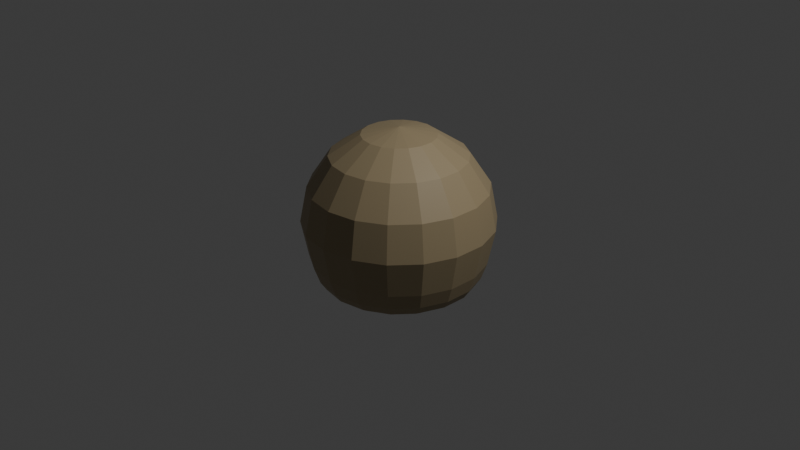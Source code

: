 # Source: dough_ball.blend  (saved by Blender 4.0.36; exported with 4.5.12 LTS)
import bpy
from mathutils import Matrix  # noqa: F401  (used for matrix-valued properties, if any)

bpy.ops.wm.read_factory_settings(use_empty=True)
scene = bpy.context.scene
scene.name = 'Scene'

# ---- collections
col_collection = bpy.data.collections.new('Collection'); scene.collection.children.link(col_collection)

# ---- materials (node trees are filled in below, after node groups)
mat_material_001 = bpy.data.materials.new('Material.001')
mat_material_001.use_transparent_shadow = False

# ---- material node trees
mat_material_001.use_nodes = True; mat_material_001.node_tree.nodes.clear()
_N = mat_material_001.node_tree.nodes; _L = mat_material_001.node_tree.links
n0 = _N.new('ShaderNodeBsdfPrincipled'); n0.name = 'Principled BSDF'; n0.location = (10, 300)
n0.inputs[0].default_value = (0.3593, 0.2832, 0.1641, 1.0)
n0.inputs[3].default_value = 1.45
n1 = _N.new('ShaderNodeOutputMaterial'); n1.name = 'Material Output'; n1.location = (300, 300)
_L.new(n0.outputs[0], n1.inputs[0])
n1.is_active_output = True

# ---- world
world_world = bpy.data.worlds.new('World'); scene.world = world_world
world_world.use_nodes = True; world_world.node_tree.nodes.clear()
_N = world_world.node_tree.nodes; _L = world_world.node_tree.links
n0 = _N.new('ShaderNodeOutputWorld'); n0.name = 'World Output'; n0.location = (300, 300)
n1 = _N.new('ShaderNodeBackground'); n1.name = 'Background'; n1.location = (10, 300)
n1.inputs[0].default_value = (0.05088, 0.05088, 0.05088, 1.0)
_L.new(n1.outputs[0], n0.inputs[0])
n0.is_active_output = True
world_world.color = (0.05088, 0.05088, 0.05088)
world_world.use_sun_shadow = False
world_world.sun_shadow_jitter_overblur = 0.0

# ---- cameras
cam_camera = bpy.data.cameras.new('Camera')
cam_camera.clip_end = 100.0
cam_camera.ortho_scale = 7.314

# ---- lights
light_light = bpy.data.lights.new('Light', 'POINT')
light_light.transmission_factor = 0.0
light_light.use_soft_falloff = False
light_light.energy = 1000.0
light_light.shadow_soft_size = 0.1
light_light.shadow_maximum_resolution = 0.006
light_light.use_absolute_resolution = True

# ---- meshes
me_sphere_001 = bpy.data.meshes.new('Sphere.001')
me_sphere_001.from_pydata([(0.1309, 0.3596, 0.9239), (0.2418, 0.6645, 0.7071), (0.316, 0.8682, 0.3827), (0.342, 0.9397, 0.0), (0.316, 0.8682, -0.3827), (0.2418, 0.6645, -0.7071), (0.246, 0.2932, 0.9239), (0.4545, 0.5417, 0.7071), (0.5939, 0.7077, 0.3827), (0.6428, 0.766, 0.0), (0.5939, 0.7077, -0.3827), (0.4545, 0.5417, -0.7071), (0.3314, 0.1913, 0.9239), (0.6124, 0.3536, 0.7071), (0.8001, 0.4619, 0.3827), (0.866, 0.5, 0.0), (0.8001, 0.4619, -0.3827), (0.6124, 0.3536, -0.7071), (0.3769, 0.06645, 0.9239), (0.6964, 0.1228, 0.7071), (0.9098, 0.1604, 0.3827), (0.9848, 0.1736, 0.0), (0.9098, 0.1604, -0.3827), (0.6964, 0.1228, -0.7071), (0.3769, -0.06645, 0.9239), (0.6964, -0.1228, 0.7071), (0.9098, -0.1604, 0.3827), (0.9848, -0.1736, 0.0), (0.9098, -0.1604, -0.3827), (0.6964, -0.1228, -0.7071), (0.3314, -0.1913, 0.9239), (0.6124, -0.3536, 0.7071), (0.8001, -0.4619, 0.3827), (0.866, -0.5, 0.0), (0.8001, -0.4619, -0.3827), (0.6124, -0.3536, -0.7071), (0.246, -0.2932, 0.9239), (0.4545, -0.5417, 0.7071), (0.5939, -0.7077, 0.3827), (0.6428, -0.766, 0.0), (0.5939, -0.7077, -0.3827), (0.4545, -0.5417, -0.7071), (0.1309, -0.3596, 0.9239), (0.2418, -0.6645, 0.7071), (0.316, -0.8682, 0.3827), (0.342, -0.9397, 0.0), (0.316, -0.8682, -0.3827), (0.2418, -0.6645, -0.7071), (5.96e-08, -0.3827, 0.9239), (7.451e-08, -0.7071, 0.7071), (1.49e-07, -0.9239, 0.3827), (1.192e-07, -1.0, 0.0), (1.49e-07, -0.9239, -0.3827), (7.451e-08, -0.7071, -0.7071), (-0.1309, -0.3596, 0.9239), (-0.2418, -0.6645, 0.7071), (-0.316, -0.8682, 0.3827), (-0.342, -0.9397, 0.0), (-0.316, -0.8682, -0.3827), (-0.2418, -0.6645, -0.7071), (-0.246, -0.2932, 0.9239), (-0.4545, -0.5417, 0.7071), (-0.5939, -0.7077, 0.3827), (-0.6428, -0.766, 0.0), (-0.5939, -0.7077, -0.3827), (-0.4545, -0.5417, -0.7071), (-0.3314, -0.1913, 0.9239), (-0.6124, -0.3536, 0.7071), (-0.8001, -0.4619, 0.3827), (-0.866, -0.5, 0.0), (-0.8001, -0.4619, -0.3827), (-0.6124, -0.3536, -0.7071), (0.0, 0.0, 1.0), (-0.3769, -0.06645, 0.9239), (-0.6964, -0.1228, 0.7071), (-0.9098, -0.1604, 0.3827), (-0.9848, -0.1736, 0.0), (-0.9098, -0.1604, -0.3827), (-0.6964, -0.1228, -0.7071), (-0.3769, 0.06645, 0.9239), (-0.6964, 0.1228, 0.7071), (-0.9098, 0.1604, 0.3827), (-0.9848, 0.1736, 0.0), (-0.9098, 0.1604, -0.3827), (-0.6964, 0.1228, -0.7071), (-0.3314, 0.1913, 0.9239), (-0.6124, 0.3536, 0.7071), (-0.8001, 0.4619, 0.3827), (-0.866, 0.5, 0.0), (-0.8001, 0.4619, -0.3827), (-0.6124, 0.3536, -0.7071), (-0.246, 0.2932, 0.9239), (-0.4545, 0.5417, 0.7071), (-0.5939, 0.7077, 0.3827), (-0.6428, 0.766, 0.0), (-0.5939, 0.7077, -0.3827), (-0.4545, 0.5417, -0.7071), (-0.1309, 0.3596, 0.9239), (-0.2418, 0.6645, 0.7071), (-0.316, 0.8682, 0.3827), (-0.342, 0.9397, 0.0), (-0.316, 0.8682, -0.3827), (-0.2418, 0.6645, -0.7071), (-1.341e-07, 0.3827, 0.9239), (-1.49e-07, 0.7071, 0.7071), (-3.278e-07, 0.9239, 0.3827), (-2.98e-07, 1.0, 0.0), (-3.278e-07, 0.9239, -0.3827), (-1.49e-07, 0.7071, -0.7071), (0.2418, 0.6645, -0.7071), (0.4545, 0.5417, -0.7071), (0.6124, 0.3536, -0.7071), (0.6964, 0.1228, -0.7071), (0.6964, -0.1228, -0.7071), (0.6124, -0.3536, -0.7071), (0.4545, -0.5417, -0.7071), (0.2418, -0.6645, -0.7071), (7.451e-08, -0.7071, -0.7071), (-0.2418, -0.6645, -0.7071), (-0.4545, -0.5417, -0.7071), (-0.6124, -0.3536, -0.7071), (-0.6964, -0.1228, -0.7071), (-0.6964, 0.1228, -0.7071), (-0.6124, 0.3536, -0.7071), (-0.4545, 0.5417, -0.7071), (-0.2418, 0.6645, -0.7071), (-1.49e-07, 0.7071, -0.7071), (0.2418, 0.6645, -0.7071), (0.4545, 0.5417, -0.7071), (0.6124, 0.3536, -0.7071), (0.6964, 0.1228, -0.7071), (0.6964, -0.1228, -0.7071), (0.6124, -0.3536, -0.7071), (0.4545, -0.5417, -0.7071), (0.2418, -0.6645, -0.7071), (7.451e-08, -0.7071, -0.7071), (-0.2418, -0.6645, -0.7071), (-0.4545, -0.5417, -0.7071), (-0.6124, -0.3536, -0.7071), (-0.6964, -0.1228, -0.7071), (-0.6964, 0.1228, -0.7071), (-0.6124, 0.3536, -0.7071), (-0.4545, 0.5417, -0.7071), (-0.2418, 0.6645, -0.7071), (-1.49e-07, 0.7071, -0.7071), (0.2418, 0.6645, -0.7071), (0.4545, 0.5417, -0.7071), (0.6124, 0.3536, -0.7071), (0.6964, 0.1228, -0.7071), (0.6964, -0.1228, -0.7071), (0.6124, -0.3536, -0.7071), (0.4545, -0.5417, -0.7071), (0.2418, -0.6645, -0.7071), (7.451e-08, -0.7071, -0.7071), (-0.2418, -0.6645, -0.7071), (-0.4545, -0.5417, -0.7071), (-0.6124, -0.3536, -0.7071), (-0.6964, -0.1228, -0.7071), (-0.6964, 0.1228, -0.7071), (-0.6124, 0.3536, -0.7071), (-0.4545, 0.5417, -0.7071), (-0.2418, 0.6645, -0.7071), (-1.49e-07, 0.7071, -0.7071), (0.2418, 0.6645, -0.7071), (0.4545, 0.5417, -0.7071), (0.6124, 0.3536, -0.7071), (0.6964, 0.1228, -0.7071), (0.6964, -0.1228, -0.7071), (0.6124, -0.3536, -0.7071), (0.4545, -0.5417, -0.7071), (0.2418, -0.6645, -0.7071), (7.451e-08, -0.7071, -0.7071), (-0.2418, -0.6645, -0.7071), (-0.4545, -0.5417, -0.7071), (-0.6124, -0.3536, -0.7071), (-0.6964, -0.1228, -0.7071), (-0.6964, 0.1228, -0.7071), (-0.6124, 0.3536, -0.7071), (-0.4545, 0.5417, -0.7071), (-0.2418, 0.6645, -0.7071), (-1.49e-07, 0.7071, -0.7071), (0.2418, 0.6645, -0.7071), (0.4545, 0.5417, -0.7071), (0.6124, 0.3536, -0.7071), (0.6964, 0.1228, -0.7071), (0.6964, -0.1228, -0.7071), (0.6124, -0.3536, -0.7071), (0.4545, -0.5417, -0.7071), (0.2418, -0.6645, -0.7071), (7.451e-08, -0.7071, -0.7071), (-0.2418, -0.6645, -0.7071), (-0.4545, -0.5417, -0.7071), (-0.6124, -0.3536, -0.7071), (-0.6964, -0.1228, -0.7071), (-0.6964, 0.1228, -0.7071), (-0.6124, 0.3536, -0.7071), (-0.4545, 0.5417, -0.7071), (-0.2418, 0.6645, -0.7071), (-1.49e-07, 0.7071, -0.7071), (0.2418, 0.6645, -0.7071), (0.4545, 0.5417, -0.7071), (0.6124, 0.3536, -0.7071), (0.6964, 0.1228, -0.7071), (0.6964, -0.1228, -0.7071), (0.6124, -0.3536, -0.7071), (0.4545, -0.5417, -0.7071), (0.2418, -0.6645, -0.7071), (7.451e-08, -0.7071, -0.7071), (-0.2418, -0.6645, -0.7071), (-0.4545, -0.5417, -0.7071), (-0.6124, -0.3536, -0.7071), (-0.6964, -0.1228, -0.7071), (-0.6964, 0.1228, -0.7071), (-0.6124, 0.3536, -0.7071), (-0.4545, 0.5417, -0.7071), (-0.2418, 0.6645, -0.7071), (-1.49e-07, 0.7071, -0.7071), (0.2418, 0.6645, -0.7071), (0.4545, 0.5417, -0.7071), (0.6124, 0.3536, -0.7071), (0.6964, 0.1228, -0.7071), (0.6964, -0.1228, -0.7071), (0.6124, -0.3536, -0.7071), (0.4545, -0.5417, -0.7071), (0.2418, -0.6645, -0.7071), (7.451e-08, -0.7071, -0.7071), (-0.2418, -0.6645, -0.7071), (-0.4545, -0.5417, -0.7071), (-0.6124, -0.3536, -0.7071), (-0.6964, -0.1228, -0.7071), (-0.6964, 0.1228, -0.7071), (-0.6124, 0.3536, -0.7071), (-0.4545, 0.5417, -0.7071), (-0.2418, 0.6645, -0.7071), (-1.49e-07, 0.7071, -0.7071), (0.2418, 0.6645, -0.7071), (0.4545, 0.5417, -0.7071), (0.6124, 0.3536, -0.7071), (0.6964, 0.1228, -0.7071), (0.6964, -0.1228, -0.7071), (0.6124, -0.3536, -0.7071), (0.4545, -0.5417, -0.7071), (0.2418, -0.6645, -0.7071), (7.451e-08, -0.7071, -0.7071), (-0.2418, -0.6645, -0.7071), (-0.4545, -0.5417, -0.7071), (-0.6124, -0.3536, -0.7071), (-0.6964, -0.1228, -0.7071), (-0.6964, 0.1228, -0.7071), (-0.6124, 0.3536, -0.7071), (-0.4545, 0.5417, -0.7071), (-0.2418, 0.6645, -0.7071), (-1.49e-07, 0.7071, -0.7071), (0.2418, 0.6645, -0.7071), (0.4545, 0.5417, -0.7071), (0.6124, 0.3536, -0.7071), (0.6964, 0.1228, -0.7071), (0.6964, -0.1228, -0.7071), (0.6124, -0.3536, -0.7071), (0.4545, -0.5417, -0.7071), (0.2418, -0.6645, -0.7071), (7.451e-08, -0.7071, -0.7071), (-0.2418, -0.6645, -0.7071), (-0.4545, -0.5417, -0.7071), (-0.6124, -0.3536, -0.7071), (-0.6964, -0.1228, -0.7071), (-0.6964, 0.1228, -0.7071), (-0.6124, 0.3536, -0.7071), (-0.4545, 0.5417, -0.7071), (-0.2418, 0.6645, -0.7071), (-1.49e-07, 0.7071, -0.7071), (0.2418, 0.6645, -0.7071), (0.4545, 0.5417, -0.7071), (0.6124, 0.3536, -0.7071), (0.6964, 0.1228, -0.7071), (0.6964, -0.1228, -0.7071), (0.6124, -0.3536, -0.7071), (0.4545, -0.5417, -0.7071), (0.2418, -0.6645, -0.7071), (7.451e-08, -0.7071, -0.7071), (-0.2418, -0.6645, -0.7071), (-0.4545, -0.5417, -0.7071), (-0.6124, -0.3536, -0.7071), (-0.6964, -0.1228, -0.7071), (-0.6964, 0.1228, -0.7071), (-0.6124, 0.3536, -0.7071), (-0.4545, 0.5417, -0.7071), (-0.2418, 0.6645, -0.7071), (-1.49e-07, 0.7071, -0.7071), (0.316, 0.8682, -0.3827), (0.5939, 0.7077, -0.3827), (0.8001, 0.4619, -0.3827), (0.9098, 0.1604, -0.3827), (0.9098, -0.1604, -0.3827), (0.8001, -0.4619, -0.3827), (0.5939, -0.7077, -0.3827), (0.316, -0.8682, -0.3827), (1.49e-07, -0.9239, -0.3827), (-0.316, -0.8682, -0.3827), (-0.5939, -0.7077, -0.3827), (-0.8001, -0.4619, -0.3827), (-0.9098, -0.1604, -0.3827), (-0.9098, 0.1604, -0.3827), (-0.8001, 0.4619, -0.3827), (-0.5939, 0.7077, -0.3827), (-0.316, 0.8682, -0.3827), (-3.278e-07, 0.9239, -0.3827), (0.2418, 0.6645, -0.7071), (0.4545, 0.5417, -0.7071), (0.6124, 0.3536, -0.7071), (0.6964, 0.1228, -0.7071), (0.6964, -0.1228, -0.7071), (0.6124, -0.3536, -0.7071), (0.4545, -0.5417, -0.7071), (0.2418, -0.6645, -0.7071), (7.451e-08, -0.7071, -0.7071), (-0.2418, -0.6645, -0.7071), (-0.4545, -0.5417, -0.7071), (-0.6124, -0.3536, -0.7071), (-0.6964, -0.1228, -0.7071), (-0.6964, 0.1228, -0.7071), (-0.6124, 0.3536, -0.7071), (-0.4545, 0.5417, -0.7071), (-0.2418, 0.6645, -0.7071), (-1.49e-07, 0.7071, -0.7071), (0.2844, 0.75, -0.6391), (0.5259, 0.6106, -0.6391), (0.7051, 0.3969, -0.6391), (0.8005, 0.1349, -0.6391), (0.8005, -0.144, -0.6391), (0.7051, -0.406, -0.6391), (0.5259, -0.6197, -0.6391), (0.2844, -0.7591, -0.6391), (0.009719, -0.8075, -0.6391), (-0.2649, -0.7591, -0.6391), (-0.5064, -0.6197, -0.6391), (-0.6857, -0.406, -0.6391), (-0.7811, -0.144, -0.6391), (-0.7811, 0.1349, -0.6391), (-0.6857, 0.3969, -0.6391), (-0.5064, 0.6106, -0.6391), (-0.2649, 0.75, -0.6391), (0.009719, 0.7984, -0.6391), (0.3002, 0.8091, -0.5496), (0.5599, 0.6592, -0.5496), (0.7526, 0.4294, -0.5496), (0.8552, 0.1477, -0.5496), (0.8552, -0.1522, -0.5496), (0.7526, -0.434, -0.5496), (0.5599, -0.6637, -0.5496), (0.3002, -0.8136, -0.5496), (0.00486, -0.8657, -0.5496), (-0.2905, -0.8136, -0.5496), (-0.5501, -0.6637, -0.5496), (-0.7429, -0.434, -0.5496), (-0.8455, -0.1522, -0.5496), (-0.8455, 0.1477, -0.5496), (-0.7429, 0.4294, -0.5496), (-0.5501, 0.6592, -0.5496), (-0.2905, 0.8091, -0.5496), (0.004859, 0.8612, -0.5496)], [(109, 110), (110, 111), (111, 112), (112, 113), (113, 114), (114, 115), (115, 116), (116, 117), (117, 118), (118, 119), (119, 120), (120, 121), (121, 122), (122, 123), (123, 124), (124, 125), (125, 126), (126, 109), (127, 128), (128, 129), (129, 130), (130, 131), (131, 132), (132, 133), (133, 134), (134, 135), (135, 136), (136, 137), (137, 138), (138, 139), (139, 140), (140, 141), (141, 142), (142, 143), (143, 144), (144, 127), (145, 146), (146, 147), (147, 148), (148, 149), (149, 150), (150, 151), (151, 152), (152, 153), (153, 154), (154, 155), (155, 156), (156, 157), (157, 158), (158, 159), (159, 160), (160, 161), (161, 162), (162, 145), (163, 164), (164, 165), (165, 166), (166, 167), (167, 168), (168, 169), (169, 170), (170, 171), (171, 172), (172, 173), (173, 174), (174, 175), (175, 176), (176, 177), (177, 178), (178, 179), (179, 180), (180, 163), (181, 182), (182, 183), (183, 184), (184, 185), (185, 186), (186, 187), (187, 188), (188, 189), (189, 190), (190, 191), (191, 192), (192, 193), (193, 194), (194, 195), (195, 196), (196, 197), (197, 198), (198, 181), (199, 200), (200, 201), (201, 202), (202, 203), (203, 204), (204, 205), (205, 206), (206, 207), (207, 208), (208, 209), (209, 210), (210, 211), (211, 212), (212, 213), (213, 214), (214, 215), (215, 216), (216, 199), (217, 218), (218, 219), (219, 220), (220, 221), (221, 222), (222, 223), (223, 224), (224, 225), (225, 226), (226, 227), (227, 228), (228, 229), (229, 230), (230, 231), (231, 232), (232, 233), (233, 234), (234, 217), (235, 236), (236, 237), (237, 238), (238, 239), (239, 240), (240, 241), (241, 242), (242, 243), (243, 244), (244, 245), (245, 246), (246, 247), (247, 248), (248, 249), (249, 250), (250, 251), (251, 252), (252, 235), (253, 254), (254, 255), (255, 256), (256, 257), (257, 258), (258, 259), (259, 260), (260, 261), (261, 262), (262, 263), (263, 264), (264, 265), (265, 266), (266, 267), (267, 268), (268, 269), (269, 270), (270, 253), (4, 289), (10, 290), (16, 291), (22, 292), (28, 293), (34, 294), (40, 295), (46, 296), (52, 297), (58, 298), (64, 299), (70, 300), (77, 301), (83, 302), (89, 303), (95, 304), (101, 305), (107, 306), (271, 307), (272, 308), (273, 309), (274, 310), (275, 311), (276, 312), (277, 313), (278, 314), (279, 315), (280, 316), (281, 317), (282, 318), (283, 319), (284, 320), (285, 321), (286, 322), (287, 323), (288, 324)], [(104, 103, 0, 1), (107, 106, 3, 4), (105, 104, 1, 2), (103, 72, 0), (360, 107, 4, 343), (106, 105, 2, 3), (4, 3, 9, 10), (2, 1, 7, 8), (0, 72, 6), (343, 4, 10, 344), (3, 2, 8, 9), (1, 0, 6, 7), (344, 10, 16, 345), (9, 8, 14, 15), (7, 6, 12, 13), (10, 9, 15, 16), (8, 7, 13, 14), (6, 72, 12), (15, 14, 20, 21), (13, 12, 18, 19), (16, 15, 21, 22), (14, 13, 19, 20), (12, 72, 18), (345, 16, 22, 346), (22, 21, 27, 28), (20, 19, 25, 26), (18, 72, 24), (346, 22, 28, 347), (21, 20, 26, 27), (19, 18, 24, 25), (26, 25, 31, 32), (24, 72, 30), (347, 28, 34, 348), (27, 26, 32, 33), (25, 24, 30, 31), (28, 27, 33, 34), (348, 34, 40, 349), (33, 32, 38, 39), (31, 30, 36, 37), (34, 33, 39, 40), (32, 31, 37, 38), (30, 72, 36), (37, 36, 42, 43), (40, 39, 45, 46), (38, 37, 43, 44), (36, 72, 42), (349, 40, 46, 350), (39, 38, 44, 45), (46, 45, 51, 52), (44, 43, 49, 50), (42, 72, 48), (350, 46, 52, 351), (45, 44, 50, 51), (43, 42, 48, 49), (48, 72, 54), (351, 52, 58, 352), (51, 50, 56, 57), (49, 48, 54, 55), (52, 51, 57, 58), (50, 49, 55, 56), (352, 58, 64, 353), (57, 56, 62, 63), (55, 54, 60, 61), (58, 57, 63, 64), (56, 55, 61, 62), (54, 72, 60), (64, 63, 69, 70), (62, 61, 67, 68), (60, 72, 66), (353, 64, 70, 354), (63, 62, 68, 69), (61, 60, 66, 67), (70, 69, 76, 77), (68, 67, 74, 75), (66, 72, 73), (354, 70, 77, 355), (69, 68, 75, 76), (67, 66, 73, 74), (355, 77, 83, 356), (76, 75, 81, 82), (74, 73, 79, 80), (77, 76, 82, 83), (75, 74, 80, 81), (73, 72, 79), (82, 81, 87, 88), (80, 79, 85, 86), (83, 82, 88, 89), (81, 80, 86, 87), (79, 72, 85), (356, 83, 89, 357), (89, 88, 94, 95), (87, 86, 92, 93), (85, 72, 91), (357, 89, 95, 358), (88, 87, 93, 94), (86, 85, 91, 92), (93, 92, 98, 99), (91, 72, 97), (358, 95, 101, 359), (94, 93, 99, 100), (92, 91, 97, 98), (95, 94, 100, 101), (359, 101, 107, 360), (100, 99, 105, 106), (98, 97, 103, 104), (101, 100, 106, 107), (99, 98, 104, 105), (97, 72, 103), (102, 341, 342, 108), (96, 340, 341, 102), (90, 339, 340, 96), (84, 338, 339, 90), (78, 337, 338, 84), (71, 336, 337, 78), (65, 335, 336, 71), (59, 334, 335, 65), (53, 333, 334, 59), (47, 332, 333, 53), (41, 331, 332, 47), (35, 330, 331, 41), (29, 329, 330, 35), (23, 328, 329, 29), (17, 327, 328, 23), (11, 326, 327, 17), (5, 325, 326, 11), (108, 342, 325, 5), (271, 272, 273, 274, 275, 276, 277, 278, 279, 280, 281, 282, 283, 284, 285, 286, 287, 288), (341, 359, 360, 342), (340, 358, 359, 341), (339, 357, 358, 340), (338, 356, 357, 339), (337, 355, 356, 338), (336, 354, 355, 337), (335, 353, 354, 336), (334, 352, 353, 335), (333, 351, 352, 334), (332, 350, 351, 333), (331, 349, 350, 332), (330, 348, 349, 331), (329, 347, 348, 330), (328, 346, 347, 329), (327, 345, 346, 328), (326, 344, 345, 327), (325, 343, 344, 326), (342, 360, 343, 325)])
_uv = me_sphere_001.uv_layers.new(name='UVMap')
_uv.uv.foreach_set('vector', [0.7222, 0.75, 0.7222, 0.875, 0.6667, 0.875, 0.6667, 0.75, 0.7222, 0.375, 0.7222, 0.5, 0.6667, 0.5, 0.6667, 0.375, 0.7222, 0.625, 0.7222, 0.75, 0.6667, 0.75, 0.6667, 0.625, 0.7222, 0.875, 0.6944, 1.0, 0.6667, 0.875, 0.7222, 0.3401, 0.7222, 0.375, 0.6667, 0.375, 0.6667, 0.3401, 0.7222, 0.5, 0.7222, 0.625, 0.6667, 0.625, 0.6667, 0.5, 0.6667, 0.375, 0.6667, 0.5, 0.6111, 0.5, 0.6111, 0.375, 0.6667, 0.625, 0.6667, 0.75, 0.6111, 0.75, 0.6111, 0.625, 0.6667, 0.875, 0.6389, 1.0, 0.6111, 0.875, 0.6667, 0.3401, 0.6667, 0.375, 0.6111, 0.375, 0.6111, 0.3401, 0.6667, 0.5, 0.6667, 0.625, 0.6111, 0.625, 0.6111, 0.5, 0.6667, 0.75, 0.6667, 0.875, 0.6111, 0.875, 0.6111, 0.75, 0.6111, 0.3401, 0.6111, 0.375, 0.5556, 0.375, 0.5556, 0.3401, 0.6111, 0.5, 0.6111, 0.625, 0.5556, 0.625, 0.5556, 0.5, 0.6111, 0.75, 0.6111, 0.875, 0.5556, 0.875, 0.5556, 0.75, 0.6111, 0.375, 0.6111, 0.5, 0.5556, 0.5, 0.5556, 0.375, 0.6111, 0.625, 0.6111, 0.75, 0.5556, 0.75, 0.5556, 0.625, 0.6111, 0.875, 0.5833, 1.0, 0.5556, 0.875, 0.5556, 0.5, 0.5556, 0.625, 0.5, 0.625, 0.5, 0.5, 0.5556, 0.75, 0.5556, 0.875, 0.5, 0.875, 0.5, 0.75, 0.5556, 0.375, 0.5556, 0.5, 0.5, 0.5, 0.5, 0.375, 0.5556, 0.625, 0.5556, 0.75, 0.5, 0.75, 0.5, 0.625, 0.5556, 0.875, 0.5278, 1.0, 0.5, 0.875, 0.5556, 0.3401, 0.5556, 0.375, 0.5, 0.375, 0.5, 0.3401, 0.5, 0.375, 0.5, 0.5, 0.4444, 0.5, 0.4444, 0.375, 0.5, 0.625, 0.5, 0.75, 0.4444, 0.75, 0.4444, 0.625, 0.5, 0.875, 0.4722, 1.0, 0.4444, 0.875, 0.5, 0.3401, 0.5, 0.375, 0.4444, 0.375, 0.4444, 0.3401, 0.5, 0.5, 0.5, 0.625, 0.4444, 0.625, 0.4444, 0.5, 0.5, 0.75, 0.5, 0.875, 0.4444, 0.875, 0.4444, 0.75, 0.4444, 0.625, 0.4444, 0.75, 0.3889, 0.75, 0.3889, 0.625, 0.4444, 0.875, 0.4167, 1.0, 0.3889, 0.875, 0.4444, 0.3401, 0.4444, 0.375, 0.3889, 0.375, 0.3889, 0.3401, 0.4444, 0.5, 0.4444, 0.625, 0.3889, 0.625, 0.3889, 0.5, 0.4444, 0.75, 0.4444, 0.875, 0.3889, 0.875, 0.3889, 0.75, 0.4444, 0.375, 0.4444, 0.5, 0.3889, 0.5, 0.3889, 0.375, 0.3889, 0.3401, 0.3889, 0.375, 0.3333, 0.375, 0.3333, 0.3401, 0.3889, 0.5, 0.3889, 0.625, 0.3333, 0.625, 0.3333, 0.5, 0.3889, 0.75, 0.3889, 0.875, 0.3333, 0.875, 0.3333, 0.75, 0.3889, 0.375, 0.3889, 0.5, 0.3333, 0.5, 0.3333, 0.375, 0.3889, 0.625, 0.3889, 0.75, 0.3333, 0.75, 0.3333, 0.625, 0.3889, 0.875, 0.3611, 1.0, 0.3333, 0.875, 0.3333, 0.75, 0.3333, 0.875, 0.2778, 0.875, 0.2778, 0.75, 0.3333, 0.375, 0.3333, 0.5, 0.2778, 0.5, 0.2778, 0.375, 0.3333, 0.625, 0.3333, 0.75, 0.2778, 0.75, 0.2778, 0.625, 0.3333, 0.875, 0.3056, 1.0, 0.2778, 0.875, 0.3333, 0.3401, 0.3333, 0.375, 0.2778, 0.375, 0.2778, 0.3401, 0.3333, 0.5, 0.3333, 0.625, 0.2778, 0.625, 0.2778, 0.5, 0.2778, 0.375, 0.2778, 0.5, 0.2222, 0.5, 0.2222, 0.375, 0.2778, 0.625, 0.2778, 0.75, 0.2222, 0.75, 0.2222, 0.625, 0.2778, 0.875, 0.25, 1.0, 0.2222, 0.875, 0.2778, 0.3401, 0.2778, 0.375, 0.2222, 0.375, 0.2222, 0.3401, 0.2778, 0.5, 0.2778, 0.625, 0.2222, 0.625, 0.2222, 0.5, 0.2778, 0.75, 0.2778, 0.875, 0.2222, 0.875, 0.2222, 0.75, 0.2222, 0.875, 0.1944, 1.0, 0.1667, 0.875, 0.2222, 0.3401, 0.2222, 0.375, 0.1667, 0.375, 0.1667, 0.3401, 0.2222, 0.5, 0.2222, 0.625, 0.1667, 0.625, 0.1667, 0.5, 0.2222, 0.75, 0.2222, 0.875, 0.1667, 0.875, 0.1667, 0.75, 0.2222, 0.375, 0.2222, 0.5, 0.1667, 0.5, 0.1667, 0.375, 0.2222, 0.625, 0.2222, 0.75, 0.1667, 0.75, 0.1667, 0.625, 0.1667, 0.3401, 0.1667, 0.375, 0.1111, 0.375, 0.1111, 0.3401, 0.1667, 0.5, 0.1667, 0.625, 0.1111, 0.625, 0.1111, 0.5, 0.1667, 0.75, 0.1667, 0.875, 0.1111, 0.875, 0.1111, 0.75, 0.1667, 0.375, 0.1667, 0.5, 0.1111, 0.5, 0.1111, 0.375, 0.1667, 0.625, 0.1667, 0.75, 0.1111, 0.75, 0.1111, 0.625, 0.1667, 0.875, 0.1389, 1.0, 0.1111, 0.875, 0.1111, 0.375, 0.1111, 0.5, 0.05556, 0.5, 0.05556, 0.375, 0.1111, 0.625, 0.1111, 0.75, 0.05556, 0.75, 0.05556, 0.625, 0.1111, 0.875, 0.08333, 1.0, 0.05556, 0.875, 0.1111, 0.3401, 0.1111, 0.375, 0.05556, 0.375, 0.05556, 0.3401, 0.1111, 0.5, 0.1111, 0.625, 0.05556, 0.625, 0.05556, 0.5, 0.1111, 0.75, 0.1111, 0.875, 0.05556, 0.875, 0.05556, 0.75, 0.05556, 0.375, 0.05556, 0.5, 0.0, 0.5, 2.98e-08, 0.375, 0.05556, 0.625, 0.05556, 0.75, 0.0, 0.75, 2.98e-08, 0.625, 0.05556, 0.875, 0.02778, 1.0, 2.98e-08, 0.875, 0.05556, 0.3401, 0.05556, 0.375, 2.98e-08, 0.375, 2.149e-08, 0.3401, 0.05556, 0.5, 0.05556, 0.625, 2.98e-08, 0.625, 0.0, 0.5, 0.05556, 0.75, 0.05556, 0.875, 2.98e-08, 0.875, 0.0, 0.75, 1.0, 0.3401, 1.0, 0.375, 0.9444, 0.375, 0.9444, 0.3401, 1.0, 0.5, 1.0, 0.625, 0.9444, 0.625, 0.9444, 0.5, 1.0, 0.75, 1.0, 0.875, 0.9444, 0.875, 0.9444, 0.75, 1.0, 0.375, 1.0, 0.5, 0.9444, 0.5, 0.9444, 0.375, 1.0, 0.625, 1.0, 0.75, 0.9444, 0.75, 0.9444, 0.625, 1.0, 0.875, 0.9722, 1.0, 0.9444, 0.875, 0.9444, 0.5, 0.9444, 0.625, 0.8889, 0.625, 0.8889, 0.5, 0.9444, 0.75, 0.9444, 0.875, 0.8889, 0.875, 0.8889, 0.75, 0.9444, 0.375, 0.9444, 0.5, 0.8889, 0.5, 0.8889, 0.375, 0.9444, 0.625, 0.9444, 0.75, 0.8889, 0.75, 0.8889, 0.625, 0.9444, 0.875, 0.9167, 1.0, 0.8889, 0.875, 0.9444, 0.3401, 0.9444, 0.375, 0.8889, 0.375, 0.8889, 0.3401, 0.8889, 0.375, 0.8889, 0.5, 0.8333, 0.5, 0.8333, 0.375, 0.8889, 0.625, 0.8889, 0.75, 0.8333, 0.75, 0.8333, 0.625, 0.8889, 0.875, 0.8611, 1.0, 0.8333, 0.875, 0.8889, 0.3401, 0.8889, 0.375, 0.8333, 0.375, 0.8333, 0.3401, 0.8889, 0.5, 0.8889, 0.625, 0.8333, 0.625, 0.8333, 0.5, 0.8889, 0.75, 0.8889, 0.875, 0.8333, 0.875, 0.8333, 0.75, 0.8333, 0.625, 0.8333, 0.75, 0.7778, 0.75, 0.7778, 0.625, 0.8333, 0.875, 0.8056, 1.0, 0.7778, 0.875, 0.8333, 0.3401, 0.8333, 0.375, 0.7778, 0.375, 0.7778, 0.3401, 0.8333, 0.5, 0.8333, 0.625, 0.7778, 0.625, 0.7778, 0.5, 0.8333, 0.75, 0.8333, 0.875, 0.7778, 0.875, 0.7778, 0.75, 0.8333, 0.375, 0.8333, 0.5, 0.7778, 0.5, 0.7778, 0.375, 0.7778, 0.3401, 0.7778, 0.375, 0.7222, 0.375, 0.7222, 0.3401, 0.7778, 0.5, 0.7778, 0.625, 0.7222, 0.625, 0.7222, 0.5, 0.7778, 0.75, 0.7778, 0.875, 0.7222, 0.875, 0.7222, 0.75, 0.7778, 0.375, 0.7778, 0.5, 0.7222, 0.5, 0.7222, 0.375, 0.7778, 0.625, 0.7778, 0.75, 0.7222, 0.75, 0.7222, 0.625, 0.7778, 0.875, 0.75, 1.0, 0.7222, 0.875, 0.7778, 0.25, 0.7778, 0.3053, 0.7222, 0.3053, 0.7222, 0.25, 0.8333, 0.25, 0.8333, 0.3053, 0.7778, 0.3053, 0.7778, 0.25, 0.8889, 0.25, 0.8889, 0.3053, 0.8333, 0.3053, 0.8333, 0.25, 0.9444, 0.25, 0.9444, 0.3053, 0.8889, 0.3053, 0.8889, 0.25, 1.0, 0.25, 1.0, 0.3053, 0.9444, 0.3053, 0.9444, 0.25, 0.05556, 0.25, 0.05556, 0.3053, 1.318e-08, 0.3053, 0.0, 0.25, 0.1111, 0.25, 0.1111, 0.3053, 0.05556, 0.3053, 0.05556, 0.25, 0.1667, 0.25, 0.1667, 0.3053, 0.1111, 0.3053, 0.1111, 0.25, 0.2222, 0.25, 0.2222, 0.3053, 0.1667, 0.3053, 0.1667, 0.25, 0.2778, 0.25, 0.2778, 0.3053, 0.2222, 0.3053, 0.2222, 0.25, 0.3333, 0.25, 0.3333, 0.3053, 0.2778, 0.3053, 0.2778, 0.25, 0.3889, 0.25, 0.3889, 0.3053, 0.3333, 0.3053, 0.3333, 0.25, 0.4444, 0.25, 0.4444, 0.3053, 0.3889, 0.3053, 0.3889, 0.25, 0.5, 0.25, 0.5, 0.3053, 0.4444, 0.3053, 0.4444, 0.25, 0.5556, 0.25, 0.5556, 0.3053, 0.5, 0.3053, 0.5, 0.25, 0.6111, 0.25, 0.6111, 0.3053, 0.5556, 0.3053, 0.5556, 0.25, 0.6667, 0.25, 0.6667, 0.3053, 0.6111, 0.3053, 0.6111, 0.25, 0.7222, 0.25, 0.7222, 0.3053, 0.6667, 0.3053, 0.6667, 0.25, 0.0, 0.0, 0.0, 0.0, 0.0, 0.0, 0.0, 0.0, 0.0, 0.0, 0.0, 0.0, 0.0, 0.0, 0.0, 0.0, 0.0, 0.0, 0.0, 0.0, 0.0, 0.0, 0.0, 0.0, 0.0, 0.0, 0.0, 0.0, 0.0, 0.0, 0.0, 0.0, 0.0, 0.0, 0.0, 0.0, 0.7778, 0.3053, 0.7778, 0.3401, 0.7222, 0.3401, 0.7222, 0.3053, 0.8333, 0.3053, 0.8333, 0.3401, 0.7778, 0.3401, 0.7778, 0.3053, 0.8889, 0.3053, 0.8889, 0.3401, 0.8333, 0.3401, 0.8333, 0.3053, 0.9444, 0.3053, 0.9444, 0.3401, 0.8889, 0.3401, 0.8889, 0.3053, 1.0, 0.3053, 1.0, 0.3401, 0.9444, 0.3401, 0.9444, 0.3053, 0.05556, 0.3053, 0.05556, 0.3401, 2.149e-08, 0.3401, 1.318e-08, 0.3053, 0.1111, 0.3053, 0.1111, 0.3401, 0.05556, 0.3401, 0.05556, 0.3053, 0.1667, 0.3053, 0.1667, 0.3401, 0.1111, 0.3401, 0.1111, 0.3053, 0.2222, 0.3053, 0.2222, 0.3401, 0.1667, 0.3401, 0.1667, 0.3053, 0.2778, 0.3053, 0.2778, 0.3401, 0.2222, 0.3401, 0.2222, 0.3053, 0.3333, 0.3053, 0.3333, 0.3401, 0.2778, 0.3401, 0.2778, 0.3053, 0.3889, 0.3053, 0.3889, 0.3401, 0.3333, 0.3401, 0.3333, 0.3053, 0.4444, 0.3053, 0.4444, 0.3401, 0.3889, 0.3401, 0.3889, 0.3053, 0.5, 0.3053, 0.5, 0.3401, 0.4444, 0.3401, 0.4444, 0.3053, 0.5556, 0.3053, 0.5556, 0.3401, 0.5, 0.3401, 0.5, 0.3053, 0.6111, 0.3053, 0.6111, 0.3401, 0.5556, 0.3401, 0.5556, 0.3053, 0.6667, 0.3053, 0.6667, 0.3401, 0.6111, 0.3401, 0.6111, 0.3053, 0.7222, 0.3053, 0.7222, 0.3401, 0.6667, 0.3401, 0.6667, 0.3053])
me_sphere_001.materials.append(mat_material_001)
me_sphere_001.update()

# ---- objects
ob_light = bpy.data.objects.new('Light', light_light)
ob_camera = bpy.data.objects.new('Camera', cam_camera)
ob_sphere = bpy.data.objects.new('Sphere', me_sphere_001)

# ---- transforms, parenting, visibility, modifiers, constraints
ob_light.location = (4.076, 1.005, 5.904)
ob_light.rotation_euler = (0.6503, 0.05522, 1.866)
ob_light.lock_rotations_4d = False
ob_light.empty_display_type = 'ARROWS'
ob_light.color = (0.0, 0.0, 0.0, 0.0)
ob_light.lineart.crease_threshold = 0.0
ob_camera.location = (7.359, -6.926, 4.958)
ob_camera.rotation_euler = (1.109, 0.0, 0.8149)
ob_camera.lock_rotations_4d = False
ob_camera.empty_display_type = 'ARROWS'
ob_camera.color = (0.0, 0.0, 0.0, 0.0)
ob_camera.display_type = 'WIRE'
ob_camera.lineart.crease_threshold = 0.0
ob_sphere.location = (0.0, 0.0, 0.0)

# ---- collection membership
col_collection.objects.link(ob_light)
col_collection.objects.link(ob_camera)
col_collection.objects.link(ob_sphere)

# ---- scene / render settings (as saved in the file)
scene.camera = ob_camera
scene.frame_start = 1; scene.frame_end = 250; scene.frame_set(1)
scene.render.engine = 'BLENDER_EEVEE_NEXT'
scene.cycles.sampling_pattern = 'TABULATED_SOBOL'
bpy.context.view_layer.update()
